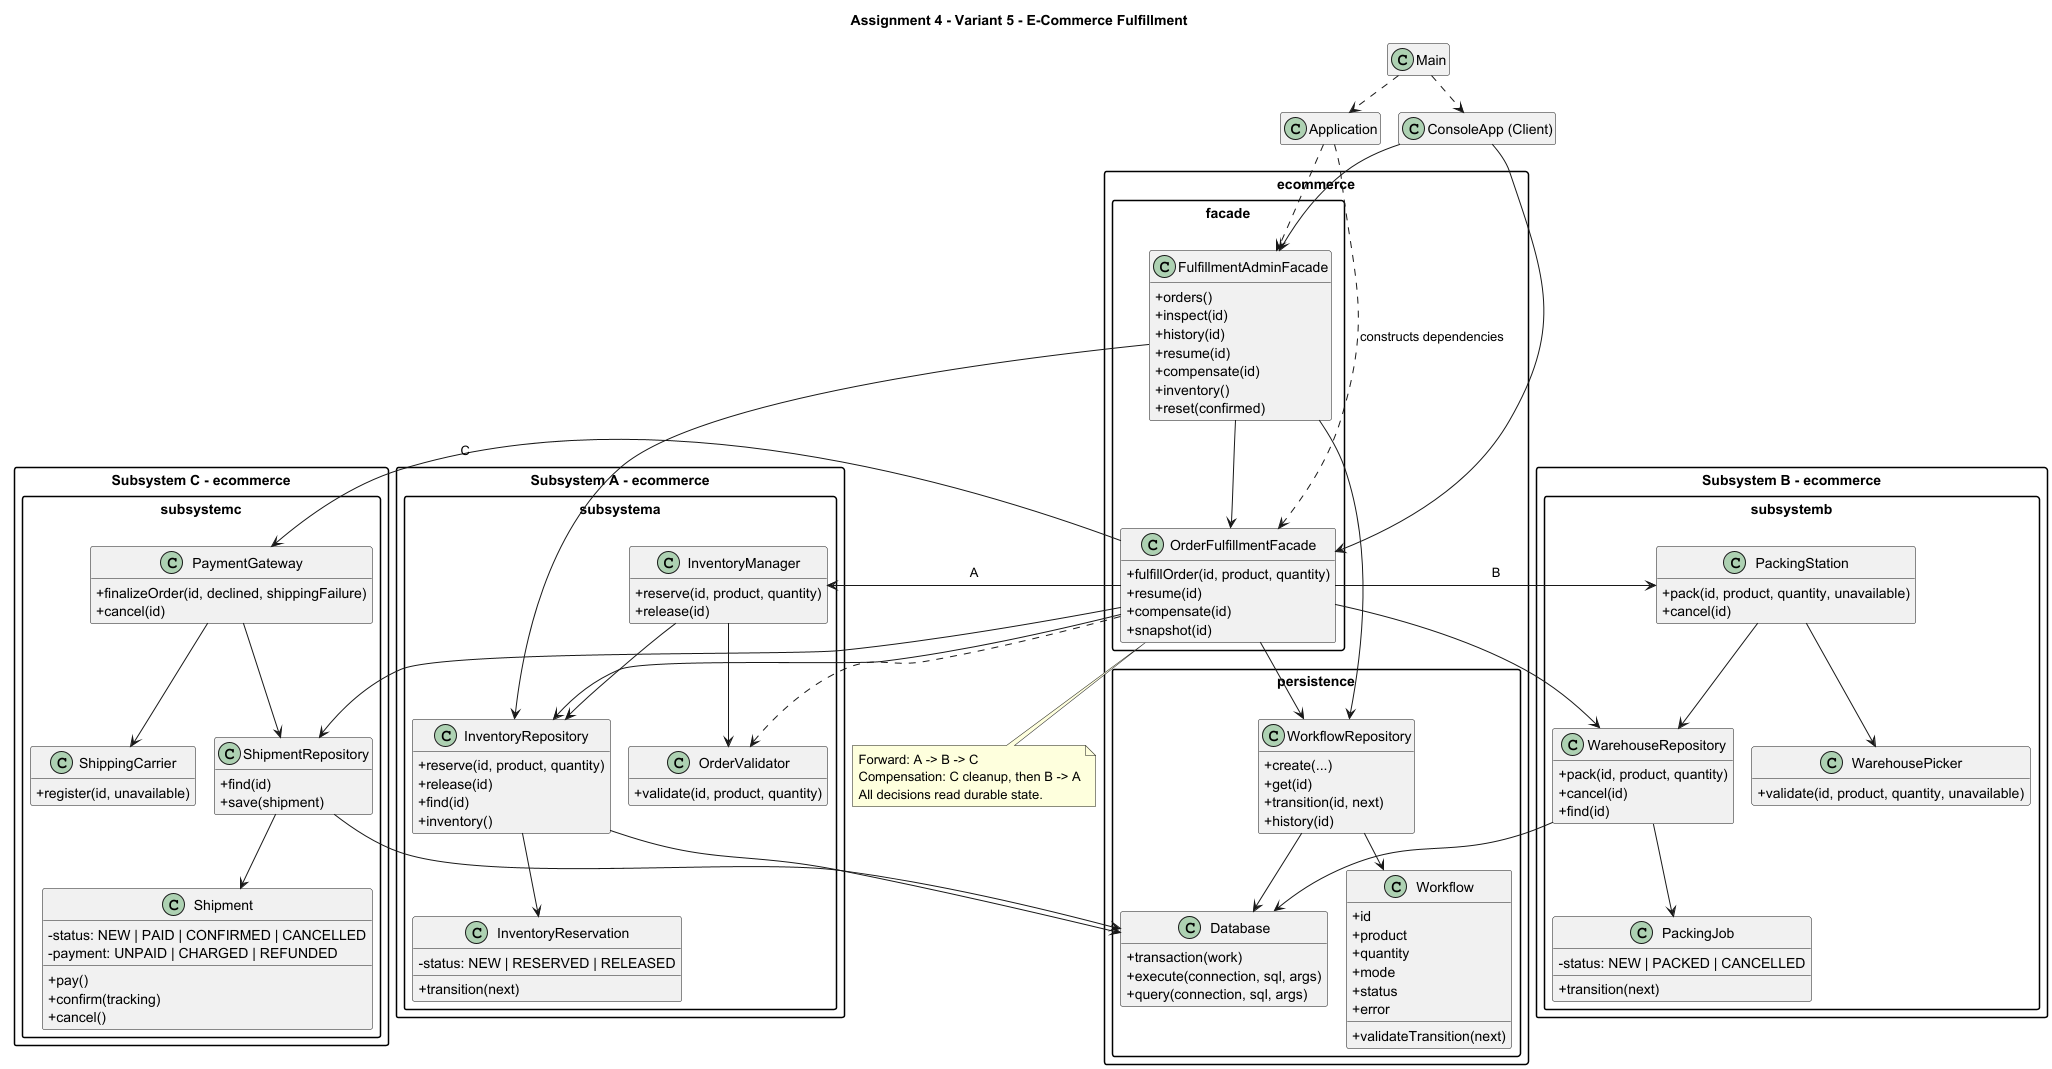

The diagram above was rendered by PlantUML. Its source (embedded in the PNG):
@startuml
!pragma layout smetana
skinparam classAttributeIconSize 0
skinparam packageStyle rectangle
skinparam linetype ortho
hide empty members
title Assignment 4 - Variant 5 - E-Commerce Fulfillment
class "Main" as Main
class "Application" as Application
class "ConsoleApp (Client)" as ConsoleApp
package "ecommerce.facade" {
 class OrderFulfillmentFacade {
  +fulfillOrder(id, product, quantity)
  +resume(id)
  +compensate(id)
  +snapshot(id)

 }
 class FulfillmentAdminFacade {
  +orders()
  +inspect(id)
  +history(id)
  +resume(id)
  +compensate(id)
  +inventory()
  +reset(confirmed)

 }
}
package "Subsystem A - ecommerce.subsystema" {
 class InventoryReservation {
  -status: NEW | RESERVED | RELEASED
  +transition(next)

 }
 class OrderValidator {
  +validate(id, product, quantity)
 }
 class InventoryManager {
  +reserve(id, product, quantity)
+release(id)
 }
 class InventoryRepository {
  +reserve(id, product, quantity)
+release(id)
+find(id)
+inventory()
 }
 InventoryManager --> OrderValidator
 InventoryManager --> InventoryRepository
 InventoryRepository --> InventoryReservation
}
package "Subsystem B - ecommerce.subsystemb" {
 class PackingJob {
  -status: NEW | PACKED | CANCELLED
  +transition(next)

 }
 class WarehousePicker {
  +validate(id, product, quantity, unavailable)
 }
 class PackingStation {
  +pack(id, product, quantity, unavailable)
+cancel(id)
 }
 class WarehouseRepository {
  +pack(id, product, quantity)
+cancel(id)
+find(id)
 }
 PackingStation --> WarehousePicker
 PackingStation --> WarehouseRepository
 WarehouseRepository --> PackingJob
}
package "Subsystem C - ecommerce.subsystemc" {
 class Shipment {
  -status: NEW | PAID | CONFIRMED | CANCELLED
  -payment: UNPAID | CHARGED | REFUNDED
  +pay()
  +confirm(tracking)
  +cancel()

 }
 class ShippingCarrier {
  +register(id, unavailable)
 }
 class PaymentGateway {
  +finalizeOrder(id, declined, shippingFailure)
+cancel(id)
 }
 class ShipmentRepository {
  +find(id)
+save(shipment)
 }
 PaymentGateway --> ShippingCarrier
 PaymentGateway --> ShipmentRepository
 ShipmentRepository --> Shipment
}
package "ecommerce.persistence" {
 class Database {
  +transaction(work)
+execute(connection, sql, args)
+query(connection, sql, args)
 }
 class Workflow {
  +id
+product
+quantity
+mode
+status
+error
  +validateTransition(next)

 }
 class WorkflowRepository {
  +create(...)
+get(id)
+transition(id, next)
+history(id)
 }
 WorkflowRepository --> Database
 WorkflowRepository --> Workflow
}
Main ..> Application
Main ..> ConsoleApp
Application ..> OrderFulfillmentFacade : constructs dependencies
Application ..> FulfillmentAdminFacade
ConsoleApp --> OrderFulfillmentFacade
ConsoleApp --> FulfillmentAdminFacade
FulfillmentAdminFacade --> OrderFulfillmentFacade
FulfillmentAdminFacade --> WorkflowRepository
FulfillmentAdminFacade --> InventoryRepository
OrderFulfillmentFacade --> WorkflowRepository
OrderFulfillmentFacade --> InventoryManager : A
OrderFulfillmentFacade ..> OrderValidator
OrderFulfillmentFacade --> InventoryRepository
OrderFulfillmentFacade --> PackingStation : B
OrderFulfillmentFacade --> WarehouseRepository
OrderFulfillmentFacade --> PaymentGateway : C
OrderFulfillmentFacade --> ShipmentRepository
InventoryRepository --> Database
WarehouseRepository --> Database
ShipmentRepository --> Database
note bottom of OrderFulfillmentFacade
 Forward: A -> B -> C
 Compensation: C cleanup, then B -> A
 All decisions read durable state.
end note
@enduml